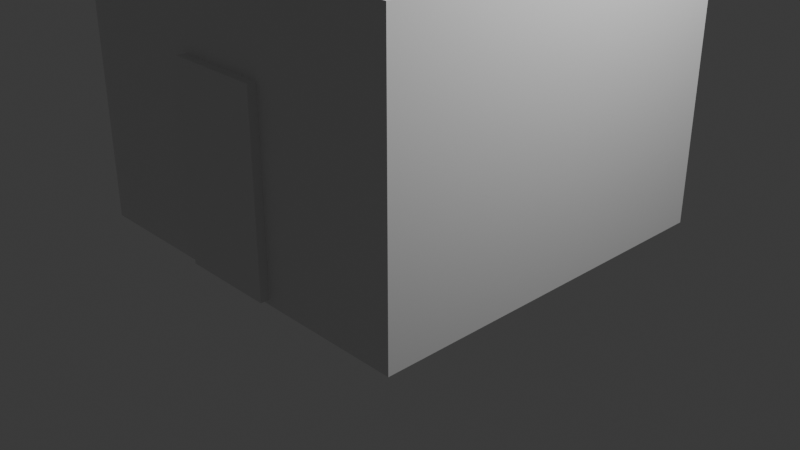# Source: house.blend  (saved by Blender 4.0.36; exported with 4.5.12 LTS)
import bpy
from mathutils import Matrix  # noqa: F401  (used for matrix-valued properties, if any)

bpy.ops.wm.read_factory_settings(use_empty=True)
scene = bpy.context.scene
scene.name = 'Scene'

# ---- collections
col_collection = bpy.data.collections.new('Collection'); scene.collection.children.link(col_collection)

# ---- materials (node trees are filled in below, after node groups)
mat_material = bpy.data.materials.new('Material')
mat_material.alpha_threshold = 0.0
mat_material.use_transparent_shadow = False
mat_material.roughness = 0.5
mat_material.line_color = (0.0, 0.0, 0.0, 1.0)

# ---- material node trees
mat_material.use_nodes = True; mat_material.node_tree.nodes.clear()
_N = mat_material.node_tree.nodes; _L = mat_material.node_tree.links
n0 = _N.new('ShaderNodeOutputMaterial'); n0.name = 'Material Output'; n0.location = (300, 300)
n1 = _N.new('ShaderNodeBsdfPrincipled'); n1.name = 'Principled BSDF'; n1.location = (10, 300)
n1.inputs[3].default_value = 1.45
_L.new(n1.outputs[0], n0.inputs[0])
n0.is_active_output = True

# ---- world
world_world = bpy.data.worlds.new('World'); scene.world = world_world
world_world.use_nodes = True; world_world.node_tree.nodes.clear()
_N = world_world.node_tree.nodes; _L = world_world.node_tree.links
n0 = _N.new('ShaderNodeOutputWorld'); n0.name = 'World Output'; n0.location = (300, 300)
n1 = _N.new('ShaderNodeBackground'); n1.name = 'Background'; n1.location = (10, 300)
n1.inputs[0].default_value = (0.05088, 0.05088, 0.05088, 1.0)
_L.new(n1.outputs[0], n0.inputs[0])
n0.is_active_output = True
world_world.color = (0.05088, 0.05088, 0.05088)
world_world.use_sun_shadow = False
world_world.sun_shadow_jitter_overblur = 0.0

# ---- cameras
cam_camera = bpy.data.cameras.new('Camera')
cam_camera.clip_end = 100.0
cam_camera.ortho_scale = 7.314

# ---- lights
light_light = bpy.data.lights.new('Light', 'POINT')
light_light.transmission_factor = 0.0
light_light.use_soft_falloff = False
light_light.energy = 1000.0
light_light.shadow_soft_size = 0.1
light_light.shadow_maximum_resolution = 0.006
light_light.use_absolute_resolution = True

# ---- meshes
me_cube = bpy.data.meshes.new('Cube')
me_cube.from_pydata([(1.0, 1.0, 1.0), (1.0, 1.0, -1.0), (1.0, -1.0, 1.0), (1.0, -1.0, -1.0), (-1.0, 1.0, 1.0), (-1.0, 1.0, -1.0), (-1.0, -1.0, 1.0), (-1.0, -1.0, -1.0)], [], [(0, 4, 6, 2), (3, 2, 6, 7), (7, 6, 4, 5), (5, 1, 3, 7), (1, 0, 2, 3), (5, 4, 0, 1)])
_uv = me_cube.uv_layers.new(name='UVMap')
_uv.uv.foreach_set('vector', [0.625, 0.5, 0.875, 0.5, 0.875, 0.75, 0.625, 0.75, 0.375, 0.75, 0.625, 0.75, 0.625, 1.0, 0.375, 1.0, 0.375, 0.0, 0.625, 0.0, 0.625, 0.25, 0.375, 0.25, 0.125, 0.5, 0.375, 0.5, 0.375, 0.75, 0.125, 0.75, 0.375, 0.5, 0.625, 0.5, 0.625, 0.75, 0.375, 0.75, 0.375, 0.25, 0.625, 0.25, 0.625, 0.5, 0.375, 0.5])
me_cube.materials.append(mat_material)
me_cube.use_mirror_vertex_groups = False
me_cube.update()
me_cube_001 = bpy.data.meshes.new('Cube.001')
me_cube_001.from_pydata([(1.0, 1.0, 1.0), (1.0, 1.0, -1.0), (1.0, -1.0, 1.0), (1.0, -1.0, -1.0), (-1.0, 1.0, 1.0), (-1.0, 1.0, -1.0), (-1.0, -1.0, 1.0), (-1.0, -1.0, -1.0)], [], [(0, 4, 6, 2), (3, 2, 6, 7), (7, 6, 4, 5), (5, 1, 3, 7), (1, 0, 2, 3), (5, 4, 0, 1)])
_uv = me_cube_001.uv_layers.new(name='UVMap')
_uv.uv.foreach_set('vector', [0.625, 0.5, 0.875, 0.5, 0.875, 0.75, 0.625, 0.75, 0.375, 0.75, 0.625, 0.75, 0.625, 1.0, 0.375, 1.0, 0.375, 0.0, 0.625, 0.0, 0.625, 0.25, 0.375, 0.25, 0.125, 0.5, 0.375, 0.5, 0.375, 0.75, 0.125, 0.75, 0.375, 0.5, 0.625, 0.5, 0.625, 0.75, 0.375, 0.75, 0.375, 0.25, 0.625, 0.25, 0.625, 0.5, 0.375, 0.5])
me_cube_001.materials.append(mat_material)
me_cube_001.use_mirror_vertex_groups = False
me_cube_001.update()
me_cube_002 = bpy.data.meshes.new('Cube.002')
me_cube_002.from_pydata([(-1.0, -1.0, -1.0), (-1.0, -1.0, 1.0), (-1.0, 1.0, -1.0), (-1.0, 1.0, 1.0), (1.0, -1.0, -1.0), (1.0, -1.0, 1.0), (1.0, 1.0, -1.0), (1.0, 1.0, 1.0)], [], [(0, 1, 3, 2), (2, 3, 7, 6), (6, 7, 5, 4), (4, 5, 1, 0), (2, 6, 4, 0), (7, 3, 1, 5)])
_uv = me_cube_002.uv_layers.new(name='UVMap')
_uv.uv.foreach_set('vector', [0.375, 0.0, 0.625, 0.0, 0.625, 0.25, 0.375, 0.25, 0.375, 0.25, 0.625, 0.25, 0.625, 0.5, 0.375, 0.5, 0.375, 0.5, 0.625, 0.5, 0.625, 0.75, 0.375, 0.75, 0.375, 0.75, 0.625, 0.75, 0.625, 1.0, 0.375, 1.0, 0.125, 0.5, 0.375, 0.5, 0.375, 0.75, 0.125, 0.75, 0.625, 0.5, 0.875, 0.5, 0.875, 0.75, 0.625, 0.75])
me_cube_002.update()

# ---- objects
ob_house = bpy.data.objects.new('house', me_cube)
ob_light = bpy.data.objects.new('Light', light_light)
ob_camera = bpy.data.objects.new('Camera', cam_camera)
ob_cutout = bpy.data.objects.new('cutout', me_cube_001)
ob_door_opening = bpy.data.objects.new('door opening', me_cube_002)

# ---- transforms, parenting, visibility, modifiers, constraints
ob_house.location = (0.0, 0.0, 1.5)
ob_house.scale = (2.0, 2.0, 1.5)
ob_house.lock_rotations_4d = False
ob_house.empty_display_type = 'ARROWS'
ob_house.lineart.crease_threshold = 0.0
_m = ob_house.modifiers.new('Boolean.001', 'BOOLEAN')
_m.object = ob_door_opening
_m = ob_house.modifiers.new('Boolean', 'BOOLEAN')
_m.object = ob_cutout
ob_light.location = (4.076, 1.005, 5.904)
ob_light.rotation_euler = (0.6503, 0.05522, 1.866)
ob_light.lock_rotations_4d = False
ob_light.empty_display_type = 'ARROWS'
ob_light.color = (0.0, 0.0, 0.0, 0.0)
ob_light.lineart.crease_threshold = 0.0
ob_camera.location = (7.359, -6.926, 4.958)
ob_camera.rotation_euler = (1.109, 0.0, 0.8149)
ob_camera.lock_rotations_4d = False
ob_camera.empty_display_type = 'ARROWS'
ob_camera.color = (0.0, 0.0, 0.0, 0.0)
ob_camera.display_type = 'WIRE'
ob_camera.lineart.crease_threshold = 0.0
ob_cutout.location = (0.0, 0.0, 2.011)
ob_cutout.scale = (1.923, 1.923, 1.948)
ob_cutout.lock_rotations_4d = False
ob_cutout.empty_display_type = 'ARROWS'
ob_cutout.lineart.crease_threshold = 0.0
ob_door_opening.location = (-0.02834, -1.968, 1.054)
ob_door_opening.scale = (0.5, 0.124, 1.0)

# ---- collection membership
col_collection.objects.link(ob_house)
col_collection.objects.link(ob_light)
col_collection.objects.link(ob_camera)
col_collection.objects.link(ob_cutout)
col_collection.objects.link(ob_door_opening)

# ---- scene / render settings (as saved in the file)
scene.camera = ob_camera
scene.frame_start = 1; scene.frame_end = 250; scene.frame_set(1)
scene.render.engine = 'BLENDER_EEVEE_NEXT'
scene.cycles.sampling_pattern = 'TABULATED_SOBOL'
bpy.context.view_layer.update()
